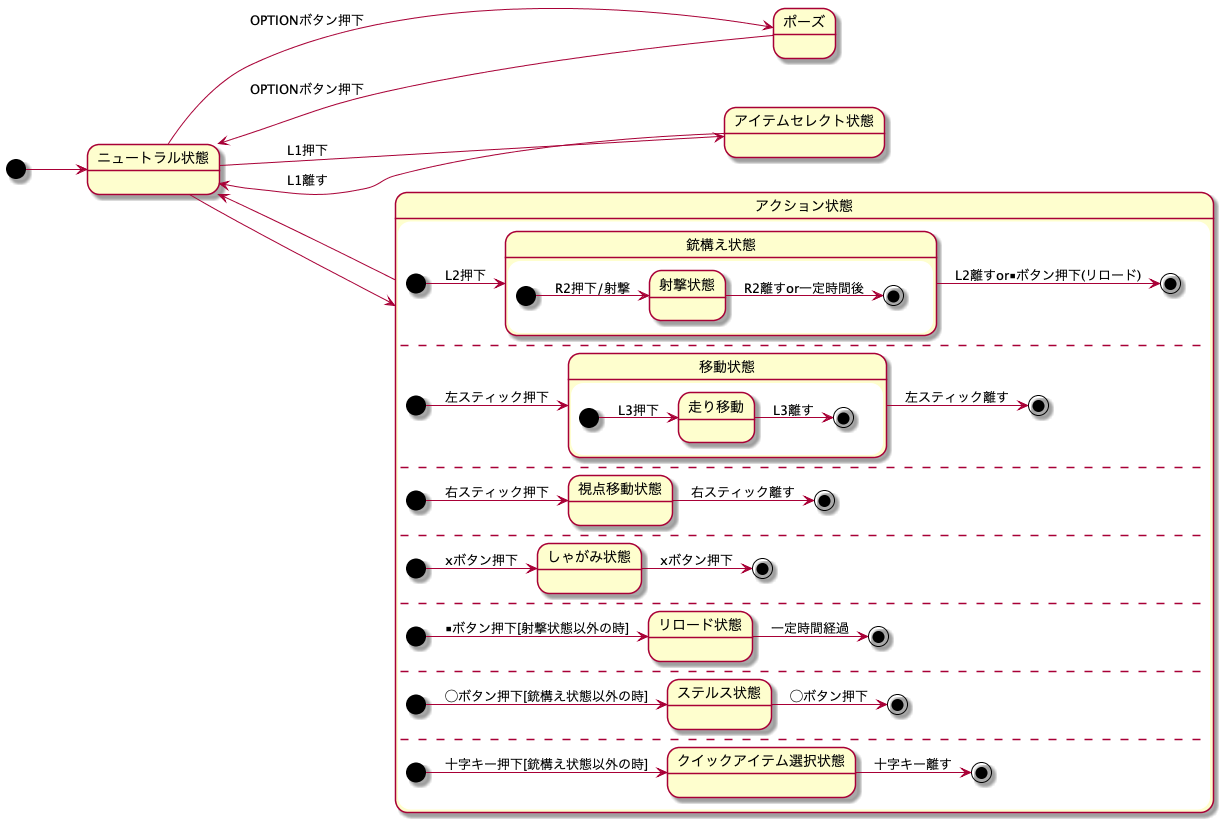

The diagram above was rendered by PlantUML. Its source (embedded in the PNG):
@startuml
left to right direction
state "ニュートラル状態" as Neutral
[*] --> Neutral

Neutral --> ItemSelect : L1押下
state "アイテムセレクト状態" as ItemSelect{
}
ItemSelect --> Neutral : L1離す

Neutral --> Pause : OPTIONボタン押下
state "ポーズ" as Pause
Pause --> Neutral : OPTIONボタン押下

Neutral --> Action
state "アクション状態" as Action{
	state "銃構え状態" as Attack{
		state "射撃状態" as Shoot
		[*] --> Shoot : R2押下/射撃
		Shoot --> [*] : R2離すor一定時間後
	}
	[*] --> Attack : L2押下
	Attack --> [*] : L2離すor■ボタン押下(リロード)
	--
	state "移動状態" as Move{
		state "走り移動" as RunMove
		[*] --> RunMove : L3押下
		RunMove --> [*] : L3離す
	}
	[*] --> Move : 左スティック押下
	Move --> [*] : 左スティック離す
	--
	state "視点移動状態" as View
	[*] --> View : 右スティック押下
	View --> [*] : 右スティック離す
	--
	state "しゃがみ状態" as Squat
	[*] --> Squat : xボタン押下
	Squat --> [*] : xボタン押下
	--
	state "リロード状態" as Reload
	[*] --> Reload : ■ボタン押下[射撃状態以外の時]
	Reload --> [*] : 一定時間経過
	--
	state "ステルス状態" as Stealth
	[*] --> Stealth : ◯ボタン押下[銃構え状態以外の時]
	Stealth --> [*] : ◯ボタン押下
	--
	state "クイックアイテム選択状態" as QuickItemSelect
	[*] --> QuickItemSelect : 十字キー押下[銃構え状態以外の時]
	QuickItemSelect --> [*] : 十字キー離す
}

Action --> Neutral

@enduml